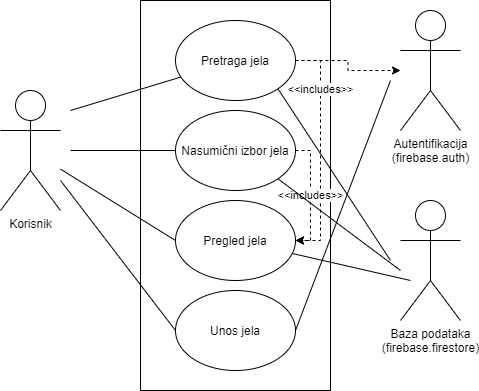

The diagram above was exported from draw.io. Its source (the exported page's mxGraphModel, read from the mxfile embedded in the PNG):
<mxGraphModel dx="582" dy="1612" grid="1" gridSize="10" guides="1" tooltips="1" connect="1" arrows="1" fold="1" page="1" pageScale="1" pageWidth="827" pageHeight="1169" math="0" shadow="0">
  <root>
    <mxCell id="0" />
    <mxCell id="1" parent="0" />
    <mxCell id="uaK2ccaScfSk7bwsHMSn-1" value="Korisnik" style="shape=umlActor;verticalLabelPosition=bottom;verticalAlign=top;html=1;outlineConnect=0;" parent="1" vertex="1">
      <mxGeometry x="170" y="300" width="60" height="120" as="geometry" />
    </mxCell>
    <mxCell id="uaK2ccaScfSk7bwsHMSn-2" value="" style="rounded=0;whiteSpace=wrap;html=1;" parent="1" vertex="1">
      <mxGeometry x="310" y="210" width="190" height="390" as="geometry" />
    </mxCell>
    <mxCell id="uaK2ccaScfSk7bwsHMSn-19" value="&amp;lt;&amp;lt;includes&amp;gt;&amp;gt;" style="edgeStyle=orthogonalEdgeStyle;rounded=0;orthogonalLoop=1;jettySize=auto;html=1;entryX=1;entryY=0.5;entryDx=0;entryDy=0;startArrow=none;startFill=0;dashed=1;" parent="1" source="uaK2ccaScfSk7bwsHMSn-3" target="uaK2ccaScfSk7bwsHMSn-4" edge="1">
      <mxGeometry x="-0.5217" relative="1" as="geometry">
        <Array as="points">
          <mxPoint x="490" y="270" />
          <mxPoint x="490" y="450" />
        </Array>
        <mxPoint y="-1" as="offset" />
      </mxGeometry>
    </mxCell>
    <mxCell id="uaK2ccaScfSk7bwsHMSn-20" value="&amp;lt;&amp;lt;includes&amp;gt;&amp;gt;" style="edgeStyle=orthogonalEdgeStyle;rounded=0;orthogonalLoop=1;jettySize=auto;html=1;startArrow=none;startFill=0;dashed=1;exitX=1;exitY=0.5;exitDx=0;exitDy=0;entryX=1;entryY=0.5;entryDx=0;entryDy=0;" parent="1" source="uaK2ccaScfSk7bwsHMSn-6" target="uaK2ccaScfSk7bwsHMSn-4" edge="1">
      <mxGeometry relative="1" as="geometry">
        <Array as="points">
          <mxPoint x="480" y="360" />
          <mxPoint x="480" y="450" />
        </Array>
      </mxGeometry>
    </mxCell>
    <mxCell id="uaK2ccaScfSk7bwsHMSn-21" value="" style="edgeStyle=orthogonalEdgeStyle;rounded=0;orthogonalLoop=1;jettySize=auto;html=1;dashed=1;labelBackgroundColor=none;startArrow=none;startFill=0;" parent="1" source="uaK2ccaScfSk7bwsHMSn-3" target="uaK2ccaScfSk7bwsHMSn-7" edge="1">
      <mxGeometry relative="1" as="geometry" />
    </mxCell>
    <mxCell id="uaK2ccaScfSk7bwsHMSn-3" value="Pretraga jela" style="ellipse;whiteSpace=wrap;html=1;" parent="1" vertex="1">
      <mxGeometry x="345" y="230" width="120" height="80" as="geometry" />
    </mxCell>
    <mxCell id="uaK2ccaScfSk7bwsHMSn-4" value="Pregled jela" style="ellipse;whiteSpace=wrap;html=1;" parent="1" vertex="1">
      <mxGeometry x="345" y="410" width="120" height="80" as="geometry" />
    </mxCell>
    <mxCell id="uaK2ccaScfSk7bwsHMSn-5" value="Unos jela" style="ellipse;whiteSpace=wrap;html=1;" parent="1" vertex="1">
      <mxGeometry x="345" y="500" width="120" height="80" as="geometry" />
    </mxCell>
    <mxCell id="uaK2ccaScfSk7bwsHMSn-6" value="Nasumični izbor jela" style="ellipse;whiteSpace=wrap;html=1;" parent="1" vertex="1">
      <mxGeometry x="345" y="320" width="120" height="80" as="geometry" />
    </mxCell>
    <mxCell id="uaK2ccaScfSk7bwsHMSn-7" value="Autentifikacija&lt;br&gt;(firebase.auth)" style="shape=umlActor;verticalLabelPosition=bottom;verticalAlign=top;html=1;outlineConnect=0;" parent="1" vertex="1">
      <mxGeometry x="570" y="220" width="60" height="120" as="geometry" />
    </mxCell>
    <mxCell id="uaK2ccaScfSk7bwsHMSn-8" value="Baza podataka&lt;br&gt;(firebase.firestore)" style="shape=umlActor;verticalLabelPosition=bottom;verticalAlign=top;html=1;outlineConnect=0;" parent="1" vertex="1">
      <mxGeometry x="570" y="410" width="60" height="120" as="geometry" />
    </mxCell>
    <mxCell id="uaK2ccaScfSk7bwsHMSn-9" value="" style="endArrow=none;html=1;" parent="1" target="uaK2ccaScfSk7bwsHMSn-3" edge="1">
      <mxGeometry width="50" height="50" relative="1" as="geometry">
        <mxPoint x="240" y="320" as="sourcePoint" />
        <mxPoint x="320" y="290" as="targetPoint" />
      </mxGeometry>
    </mxCell>
    <mxCell id="uaK2ccaScfSk7bwsHMSn-10" value="" style="endArrow=none;html=1;" parent="1" target="uaK2ccaScfSk7bwsHMSn-6" edge="1">
      <mxGeometry width="50" height="50" relative="1" as="geometry">
        <mxPoint x="240" y="360" as="sourcePoint" />
        <mxPoint x="320" y="290" as="targetPoint" />
      </mxGeometry>
    </mxCell>
    <mxCell id="uaK2ccaScfSk7bwsHMSn-13" value="" style="endArrow=none;html=1;entryX=0;entryY=0.5;entryDx=0;entryDy=0;" parent="1" target="uaK2ccaScfSk7bwsHMSn-5" edge="1">
      <mxGeometry width="50" height="50" relative="1" as="geometry">
        <mxPoint x="230" y="390" as="sourcePoint" />
        <mxPoint x="320" y="290" as="targetPoint" />
      </mxGeometry>
    </mxCell>
    <mxCell id="uaK2ccaScfSk7bwsHMSn-14" value="" style="endArrow=none;html=1;exitX=1;exitY=0.5;exitDx=0;exitDy=0;" parent="1" source="uaK2ccaScfSk7bwsHMSn-5" edge="1">
      <mxGeometry width="50" height="50" relative="1" as="geometry">
        <mxPoint x="270" y="340" as="sourcePoint" />
        <mxPoint x="560" y="290" as="targetPoint" />
      </mxGeometry>
    </mxCell>
    <mxCell id="uaK2ccaScfSk7bwsHMSn-15" value="" style="endArrow=none;html=1;exitX=1;exitY=1;exitDx=0;exitDy=0;" parent="1" source="uaK2ccaScfSk7bwsHMSn-3" edge="1">
      <mxGeometry width="50" height="50" relative="1" as="geometry">
        <mxPoint x="270" y="340" as="sourcePoint" />
        <mxPoint x="560" y="470" as="targetPoint" />
      </mxGeometry>
    </mxCell>
    <mxCell id="uaK2ccaScfSk7bwsHMSn-16" value="" style="endArrow=none;html=1;exitX=1;exitY=1;exitDx=0;exitDy=0;" parent="1" source="uaK2ccaScfSk7bwsHMSn-6" edge="1">
      <mxGeometry width="50" height="50" relative="1" as="geometry">
        <mxPoint x="457.42640687119297" y="308.284271247462" as="sourcePoint" />
        <mxPoint x="570" y="480" as="targetPoint" />
      </mxGeometry>
    </mxCell>
    <mxCell id="uaK2ccaScfSk7bwsHMSn-17" value="" style="endArrow=none;html=1;" parent="1" source="uaK2ccaScfSk7bwsHMSn-4" edge="1">
      <mxGeometry width="50" height="50" relative="1" as="geometry">
        <mxPoint x="467.42640687119297" y="318.284271247462" as="sourcePoint" />
        <mxPoint x="580" y="490" as="targetPoint" />
      </mxGeometry>
    </mxCell>
    <mxCell id="uaK2ccaScfSk7bwsHMSn-18" value="" style="endArrow=none;html=1;entryX=0;entryY=0.5;entryDx=0;entryDy=0;" parent="1" source="uaK2ccaScfSk7bwsHMSn-1" target="uaK2ccaScfSk7bwsHMSn-4" edge="1">
      <mxGeometry width="50" height="50" relative="1" as="geometry">
        <mxPoint x="170" y="420" as="sourcePoint" />
        <mxPoint x="220" y="370" as="targetPoint" />
      </mxGeometry>
    </mxCell>
  </root>
</mxGraphModel>